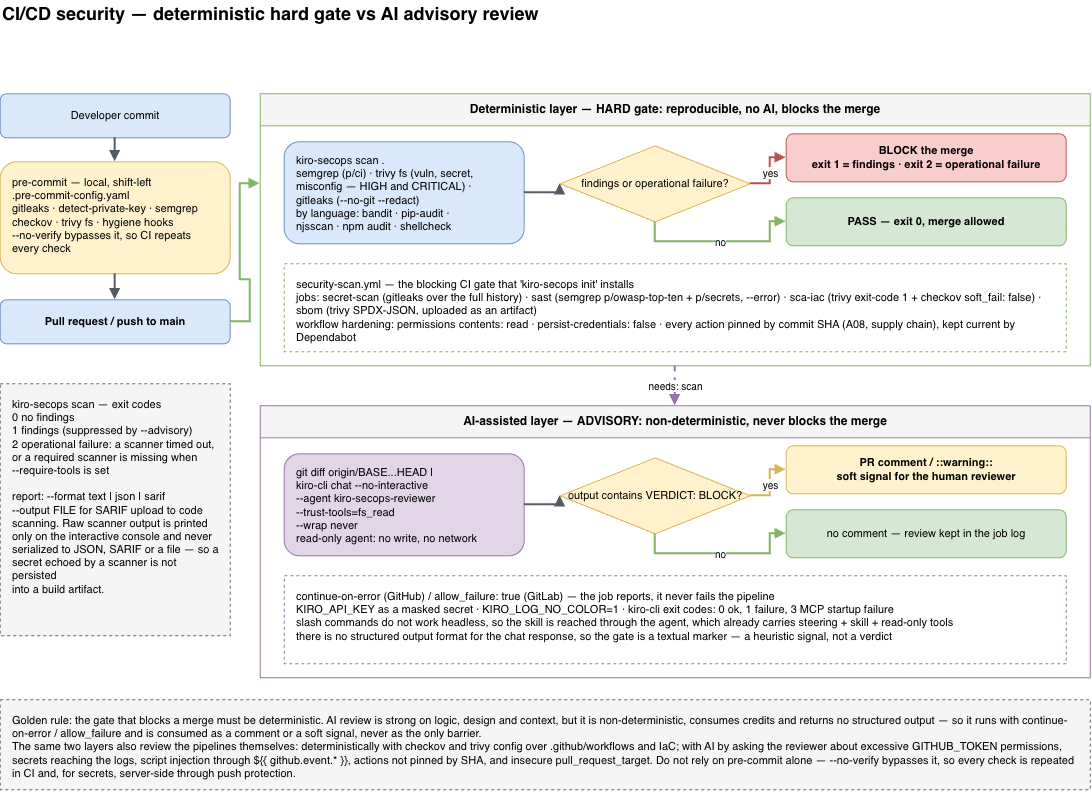

The diagram above was exported from draw.io. Its source (the exported page's mxGraphModel, read from the mxfile embedded in the PNG):
<mxGraphModel dx="1181" dy="832" grid="1" gridSize="10" guides="1" tooltips="1" connect="1" arrows="1" fold="1" page="1" pageScale="1" pageWidth="1169" pageHeight="827" math="0" shadow="0" adaptiveColors="auto">
  <root>
    <mxCell id="0" />
    <mxCell id="1" parent="0" />
    <mxCell id="2" parent="1" style="text;html=1;fontSize=18;fontStyle=1;align=left;verticalAlign=middle;" value="CI/CD security — deterministic hard gate vs AI advisory review" vertex="1">
      <mxGeometry height="28" width="1090" x="40" y="16" as="geometry" />
    </mxCell>
    <mxCell id="3" parent="1" style="rounded=1;whiteSpace=wrap;html=1;fillColor=#DAE8FC;strokeColor=#6C8EBF;fontSize=11;align=center;verticalAlign=middle;" value="Developer commit" vertex="1">
      <mxGeometry height="44" width="230" x="40" y="110" as="geometry" />
    </mxCell>
    <mxCell id="4" parent="1" style="rounded=1;whiteSpace=wrap;html=1;fillColor=#FFF2CC;strokeColor=#D6B656;fontSize=11;align=left;verticalAlign=top;spacingLeft=10;spacingTop=8;spacingRight=10;" value="pre-commit — local, shift-left&#10;.pre-commit-config.yaml&#10;gitleaks · detect-private-key · semgrep&#10;checkov · trivy fs · hygiene hooks&#10;--no-verify bypasses it, so CI repeats&#10;every check" vertex="1">
      <mxGeometry height="112" width="230" x="40" y="178" as="geometry" />
    </mxCell>
    <mxCell id="5" parent="1" style="rounded=1;whiteSpace=wrap;html=1;fillColor=#DAE8FC;strokeColor=#6C8EBF;fontSize=11;fontStyle=1;align=center;verticalAlign=middle;" value="Pull request / push to main" vertex="1">
      <mxGeometry height="44" width="230" x="40" y="316" as="geometry" />
    </mxCell>
    <mxCell id="6" parent="1" style="rounded=0;whiteSpace=wrap;html=1;fillColor=#F5F5F5;strokeColor=#666666;dashed=1;fontSize=11;align=left;verticalAlign=top;spacingLeft=10;spacingTop=8;spacingRight=10;" value="kiro-secops scan — exit codes&#10;0  no findings&#10;1  findings (suppressed by --advisory)&#10;2  operational failure: a scanner timed out,&#10;    or a required scanner is missing when&#10;    --require-tools is set&#10;&#10;report: --format text | json | sarif&#10;--output FILE for SARIF upload to code&#10;scanning. Raw scanner output is printed&#10;only on the interactive console and never&#10;serialized to JSON, SARIF or a file — so a&#10;secret echoed by a scanner is not persisted&#10;into a build artifact." vertex="1">
      <mxGeometry height="252" width="230" x="40" y="400" as="geometry" />
    </mxCell>
    <mxCell id="7" parent="1" style="swimlane;startSize=32;html=1;whiteSpace=wrap;fontStyle=1;fontSize=12;fillColor=#F5F5F5;strokeColor=#82B366;align=center;verticalAlign=middle;collapsible=0;" value="Deterministic layer — HARD gate: reproducible, no AI, blocks the merge" vertex="1">
      <mxGeometry height="272" width="830" x="300" y="110" as="geometry" />
    </mxCell>
    <mxCell id="8" parent="7" style="rounded=1;whiteSpace=wrap;html=1;fillColor=#DAE8FC;strokeColor=#6C8EBF;fontSize=11;align=left;verticalAlign=top;spacingLeft=10;spacingTop=6;spacingRight=8;" value="kiro-secops scan .&#10;semgrep (p/ci) · trivy fs (vuln, secret,&#10;misconfig — HIGH and CRITICAL) ·&#10;gitleaks (--no-git --redact)&#10;by language: bandit · pip-audit ·&#10;njsscan · npm audit · shellcheck" vertex="1">
      <mxGeometry height="102" width="240" x="24" y="48" as="geometry" />
    </mxCell>
    <mxCell id="9" parent="7" style="rhombus;whiteSpace=wrap;html=1;fillColor=#FFF2CC;strokeColor=#D6B656;fontSize=11;" value="findings or operational failure?" vertex="1">
      <mxGeometry height="76" width="190" x="300" y="52" as="geometry" />
    </mxCell>
    <mxCell id="10" parent="7" style="rounded=1;whiteSpace=wrap;html=1;fillColor=#F8CECC;strokeColor=#B85450;fontSize=11;fontStyle=1;align=center;verticalAlign=middle;" value="BLOCK the merge&#10;exit 1 = findings · exit 2 = operational failure" vertex="1">
      <mxGeometry height="48" width="280" x="526" y="40" as="geometry" />
    </mxCell>
    <mxCell id="11" parent="7" style="rounded=1;whiteSpace=wrap;html=1;fillColor=#D5E8D4;strokeColor=#82B366;fontSize=11;fontStyle=1;align=center;verticalAlign=middle;" value="PASS — exit 0, merge allowed" vertex="1">
      <mxGeometry height="48" width="280" x="526" y="104" as="geometry" />
    </mxCell>
    <mxCell id="12" parent="7" style="rounded=0;whiteSpace=wrap;html=1;fillColor=#FFFFFF;strokeColor=#82B366;dashed=1;fontSize=11;align=left;verticalAlign=top;spacingLeft=10;spacingTop=8;spacingRight=10;" value="security-scan.yml — the blocking CI gate that 'kiro-secops init' installs&#10;jobs: secret-scan (gitleaks over the full history) · sast (semgrep p/owasp-top-ten + p/secrets, --error) · sca-iac (trivy exit-code 1 + checkov soft_fail: false) · sbom (trivy SPDX-JSON, uploaded as an artifact)&#10;workflow hardening: permissions contents: read · persist-credentials: false · every action pinned by commit SHA (A08, supply chain), kept current by Dependabot" vertex="1">
      <mxGeometry height="88" width="782" x="24" y="170" as="geometry" />
    </mxCell>
    <mxCell id="23" edge="1" parent="7" source="8" style="edgeStyle=orthogonalEdgeStyle;rounded=0;orthogonalLoop=1;jettySize=20;html=1;endArrow=block;endFill=1;strokeColor=#545B64;strokeWidth=2;fontSize=10;labelBackgroundColor=#FFFFFF;exitX=1;exitY=0.5;exitDx=0;exitDy=0;entryX=0;entryY=0.5;entryDx=0;entryDy=0;" target="9">
      <mxGeometry relative="1" as="geometry" />
    </mxCell>
    <mxCell id="24" edge="1" parent="7" source="9" style="edgeStyle=orthogonalEdgeStyle;rounded=0;orthogonalLoop=1;jettySize=20;html=1;endArrow=block;endFill=1;strokeColor=#B85450;strokeWidth=2;fontSize=10;labelBackgroundColor=#FFFFFF;exitX=1;exitY=0.5;exitDx=0;exitDy=0;entryX=0;entryY=0.5;entryDx=0;entryDy=0;" target="10" value="yes">
      <mxGeometry relative="1" as="geometry" />
    </mxCell>
    <mxCell id="25" edge="1" parent="7" source="9" style="edgeStyle=orthogonalEdgeStyle;rounded=0;orthogonalLoop=1;jettySize=20;html=1;endArrow=block;endFill=1;strokeColor=#82B366;strokeWidth=2;fontSize=10;labelBackgroundColor=#FFFFFF;exitX=0.5;exitY=1;exitDx=0;exitDy=0;entryX=0;entryY=0.5;entryDx=0;entryDy=0;" target="11" value="no">
      <mxGeometry relative="1" as="geometry" />
    </mxCell>
    <mxCell id="13" parent="1" style="swimlane;startSize=32;html=1;whiteSpace=wrap;fontStyle=1;fontSize=12;fillColor=#F5F5F5;strokeColor=#9673A6;align=center;verticalAlign=middle;collapsible=0;" value="AI-assisted layer — ADVISORY: non-deterministic, never blocks the merge" vertex="1">
      <mxGeometry height="272" width="830" x="300" y="422" as="geometry" />
    </mxCell>
    <mxCell id="14" parent="13" style="rounded=1;whiteSpace=wrap;html=1;fillColor=#E1D5E7;strokeColor=#9673A6;fontSize=11;align=left;verticalAlign=top;spacingLeft=10;spacingTop=6;spacingRight=8;" value="git diff origin/BASE...HEAD |&#10;kiro-cli chat --no-interactive&#10;  --agent kiro-secops-reviewer&#10;  --trust-tools=fs_read&#10;  --wrap never&#10;read-only agent: no write, no network" vertex="1">
      <mxGeometry height="102" width="240" x="24" y="48" as="geometry" />
    </mxCell>
    <mxCell id="15" parent="13" style="rhombus;whiteSpace=wrap;html=1;fillColor=#FFF2CC;strokeColor=#D6B656;fontSize=11;" value="output contains VERDICT: BLOCK?" vertex="1">
      <mxGeometry height="76" width="190" x="300" y="52" as="geometry" />
    </mxCell>
    <mxCell id="16" parent="13" style="rounded=1;whiteSpace=wrap;html=1;fillColor=#FFF2CC;strokeColor=#D6B656;fontSize=11;fontStyle=1;align=center;verticalAlign=middle;" value="PR comment / ::warning::&#10;soft signal for the human reviewer" vertex="1">
      <mxGeometry height="48" width="280" x="526" y="40" as="geometry" />
    </mxCell>
    <mxCell id="17" parent="13" style="rounded=1;whiteSpace=wrap;html=1;fillColor=#D5E8D4;strokeColor=#82B366;fontSize=11;align=center;verticalAlign=middle;" value="no comment — review kept in the job log" vertex="1">
      <mxGeometry height="48" width="280" x="526" y="104" as="geometry" />
    </mxCell>
    <mxCell id="18" parent="13" style="rounded=0;whiteSpace=wrap;html=1;fillColor=#FFFFFF;strokeColor=#9673A6;dashed=1;fontSize=11;align=left;verticalAlign=top;spacingLeft=10;spacingTop=8;spacingRight=10;" value="continue-on-error (GitHub) / allow_failure: true (GitLab) — the job reports, it never fails the pipeline&#10;KIRO_API_KEY as a masked secret · KIRO_LOG_NO_COLOR=1 · kiro-cli exit codes: 0 ok, 1 failure, 3 MCP startup failure&#10;slash commands do not work headless, so the skill is reached through the agent, which already carries steering + skill + read-only tools&#10;there is no structured output format for the chat response, so the gate is a textual marker — a heuristic signal, not a verdict" vertex="1">
      <mxGeometry height="88" width="782" x="24" y="170" as="geometry" />
    </mxCell>
    <mxCell id="26" edge="1" parent="13" source="14" style="edgeStyle=orthogonalEdgeStyle;rounded=0;orthogonalLoop=1;jettySize=20;html=1;endArrow=block;endFill=1;strokeColor=#545B64;strokeWidth=2;fontSize=10;labelBackgroundColor=#FFFFFF;exitX=1;exitY=0.5;exitDx=0;exitDy=0;entryX=0;entryY=0.5;entryDx=0;entryDy=0;" target="15">
      <mxGeometry relative="1" as="geometry" />
    </mxCell>
    <mxCell id="27" edge="1" parent="13" source="15" style="edgeStyle=orthogonalEdgeStyle;rounded=0;orthogonalLoop=1;jettySize=20;html=1;endArrow=block;endFill=1;strokeColor=#D6B656;strokeWidth=2;fontSize=10;labelBackgroundColor=#FFFFFF;exitX=1;exitY=0.5;exitDx=0;exitDy=0;entryX=0;entryY=0.5;entryDx=0;entryDy=0;" target="16" value="yes">
      <mxGeometry relative="1" as="geometry" />
    </mxCell>
    <mxCell id="28" edge="1" parent="13" source="15" style="edgeStyle=orthogonalEdgeStyle;rounded=0;orthogonalLoop=1;jettySize=20;html=1;endArrow=block;endFill=1;strokeColor=#82B366;strokeWidth=2;fontSize=10;labelBackgroundColor=#FFFFFF;exitX=0.5;exitY=1;exitDx=0;exitDy=0;entryX=0;entryY=0.5;entryDx=0;entryDy=0;" target="17" value="no">
      <mxGeometry relative="1" as="geometry" />
    </mxCell>
    <mxCell id="19" edge="1" parent="1" source="3" style="edgeStyle=orthogonalEdgeStyle;rounded=0;orthogonalLoop=1;jettySize=20;html=1;endArrow=block;endFill=1;strokeColor=#545B64;strokeWidth=2;fontSize=10;labelBackgroundColor=#FFFFFF;exitX=0.5;exitY=1;exitDx=0;exitDy=0;entryX=0.5;entryY=0;entryDx=0;entryDy=0;" target="4">
      <mxGeometry relative="1" as="geometry" />
    </mxCell>
    <mxCell id="20" edge="1" parent="1" source="4" style="edgeStyle=orthogonalEdgeStyle;rounded=0;orthogonalLoop=1;jettySize=20;html=1;endArrow=block;endFill=1;strokeColor=#545B64;strokeWidth=2;fontSize=10;labelBackgroundColor=#FFFFFF;exitX=0.5;exitY=1;exitDx=0;exitDy=0;entryX=0.5;entryY=0;entryDx=0;entryDy=0;" target="5">
      <mxGeometry relative="1" as="geometry" />
    </mxCell>
    <mxCell id="21" edge="1" parent="1" source="5" style="edgeStyle=orthogonalEdgeStyle;rounded=0;orthogonalLoop=1;jettySize=20;html=1;endArrow=block;endFill=1;strokeColor=#82B366;strokeWidth=2;fontSize=10;labelBackgroundColor=#FFFFFF;exitX=1;exitY=0.5;exitDx=0;exitDy=0;entryX=0;entryY=0.331;entryDx=0;entryDy=0;" target="7">
      <mxGeometry relative="1" as="geometry" />
    </mxCell>
    <mxCell id="22" edge="1" parent="1" source="7" style="edgeStyle=orthogonalEdgeStyle;rounded=0;orthogonalLoop=1;jettySize=20;html=1;endArrow=block;endFill=1;dashed=1;strokeColor=#9673A6;strokeWidth=2;fontSize=10;labelBackgroundColor=#FFFFFF;exitX=0.5;exitY=1;exitDx=0;exitDy=0;entryX=0.5;entryY=0;entryDx=0;entryDy=0;" target="13" value="needs: scan">
      <mxGeometry relative="1" as="geometry" />
    </mxCell>
    <mxCell id="29" parent="1" style="rounded=0;whiteSpace=wrap;html=1;fillColor=#F5F5F5;strokeColor=#666666;dashed=1;align=left;verticalAlign=top;spacingLeft=10;spacingTop=8;spacingRight=10;fontSize=11;" value="Golden rule: the gate that blocks a merge must be deterministic. AI review is strong on logic, design and context, but it is non-deterministic, consumes credits and returns no structured output — so it runs with continue-on-error / allow_failure and is consumed as a comment or a soft signal, never as the only barrier.&#10;The same two layers also review the pipelines themselves: deterministically with checkov and trivy config over .github/workflows and IaC; with AI by asking the reviewer about excessive GITHUB_TOKEN permissions, secrets reaching the logs, script injection through ${{ github.event.* }}, actions not pinned by SHA, and insecure pull_request_target. Do not rely on pre-commit alone — --no-verify bypasses it, so every check is repeated in CI and, for secrets, server-side through push protection." vertex="1">
      <mxGeometry height="90" width="1090" x="40" y="716" as="geometry" />
    </mxCell>
  </root>
</mxGraphModel>